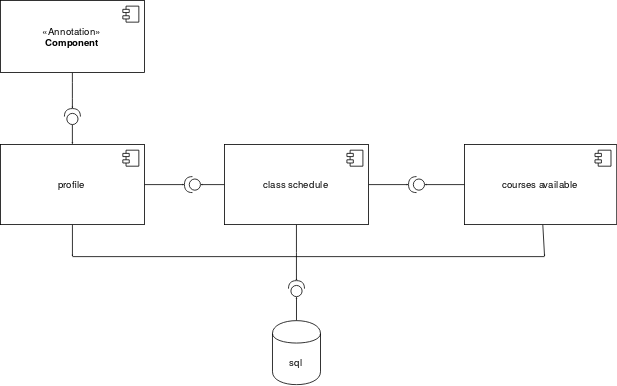

The diagram above was exported from draw.io. Its source (the exported page's mxGraphModel, read from the mxfile embedded in the PNG):
<mxGraphModel dx="953" dy="585" grid="1" gridSize="10" guides="1" tooltips="1" connect="1" arrows="1" fold="1" page="1" pageScale="1" pageWidth="850" pageHeight="1100" math="0" shadow="0">
  <root>
    <mxCell id="0" />
    <mxCell id="1" parent="0" />
    <mxCell id="Kdj_sOi5ycfrpZgtZkR7-14" style="edgeStyle=orthogonalEdgeStyle;rounded=1;orthogonalLoop=1;jettySize=auto;html=1;entryX=1;entryY=0.5;entryDx=0;entryDy=0;entryPerimeter=0;endSize=0;startSize=0;" edge="1" parent="1" source="Kdj_sOi5ycfrpZgtZkR7-3" target="Kdj_sOi5ycfrpZgtZkR7-13">
      <mxGeometry relative="1" as="geometry" />
    </mxCell>
    <mxCell id="Kdj_sOi5ycfrpZgtZkR7-3" value="&amp;laquo;Annotation&amp;raquo;&lt;br/&gt;&lt;b&gt;Component&lt;/b&gt;" style="html=1;" vertex="1" parent="1">
      <mxGeometry x="30" y="80" width="180" height="90" as="geometry" />
    </mxCell>
    <mxCell id="Kdj_sOi5ycfrpZgtZkR7-4" value="" style="shape=component;jettyWidth=8;jettyHeight=4;" vertex="1" parent="Kdj_sOi5ycfrpZgtZkR7-3">
      <mxGeometry x="1" width="20" height="20" relative="1" as="geometry">
        <mxPoint x="-27" y="7" as="offset" />
      </mxGeometry>
    </mxCell>
    <mxCell id="Kdj_sOi5ycfrpZgtZkR7-21" style="rounded=0;orthogonalLoop=1;jettySize=auto;html=1;endSize=0;startSize=0;" edge="1" parent="1" source="Kdj_sOi5ycfrpZgtZkR7-5">
      <mxGeometry relative="1" as="geometry">
        <mxPoint x="120" y="400" as="targetPoint" />
      </mxGeometry>
    </mxCell>
    <mxCell id="Kdj_sOi5ycfrpZgtZkR7-33" style="edgeStyle=none;rounded=0;orthogonalLoop=1;jettySize=auto;html=1;startSize=0;endSize=0;" edge="1" parent="1" source="Kdj_sOi5ycfrpZgtZkR7-5">
      <mxGeometry relative="1" as="geometry">
        <mxPoint x="260" y="310" as="targetPoint" />
      </mxGeometry>
    </mxCell>
    <mxCell id="Kdj_sOi5ycfrpZgtZkR7-5" value="profile" style="html=1;" vertex="1" parent="1">
      <mxGeometry x="30" y="260" width="180" height="100" as="geometry" />
    </mxCell>
    <mxCell id="Kdj_sOi5ycfrpZgtZkR7-6" value="" style="shape=component;jettyWidth=8;jettyHeight=4;" vertex="1" parent="Kdj_sOi5ycfrpZgtZkR7-5">
      <mxGeometry x="1" width="20" height="20" relative="1" as="geometry">
        <mxPoint x="-27" y="7" as="offset" />
      </mxGeometry>
    </mxCell>
    <mxCell id="Kdj_sOi5ycfrpZgtZkR7-20" style="edgeStyle=orthogonalEdgeStyle;rounded=0;orthogonalLoop=1;jettySize=auto;html=1;entryX=1;entryY=0.5;entryDx=0;entryDy=0;entryPerimeter=0;startSize=0;endSize=0;" edge="1" parent="1" source="Kdj_sOi5ycfrpZgtZkR7-7" target="Kdj_sOi5ycfrpZgtZkR7-19">
      <mxGeometry relative="1" as="geometry" />
    </mxCell>
    <mxCell id="Kdj_sOi5ycfrpZgtZkR7-35" style="edgeStyle=none;rounded=0;orthogonalLoop=1;jettySize=auto;html=1;exitX=0;exitY=0.5;exitDx=0;exitDy=0;entryX=0;entryY=0.5;entryDx=0;entryDy=0;entryPerimeter=0;startSize=0;endSize=0;" edge="1" parent="1" source="Kdj_sOi5ycfrpZgtZkR7-7" target="Kdj_sOi5ycfrpZgtZkR7-34">
      <mxGeometry relative="1" as="geometry" />
    </mxCell>
    <mxCell id="Kdj_sOi5ycfrpZgtZkR7-37" style="edgeStyle=none;rounded=0;orthogonalLoop=1;jettySize=auto;html=1;exitX=1;exitY=0.5;exitDx=0;exitDy=0;startSize=0;endSize=0;" edge="1" parent="1" source="Kdj_sOi5ycfrpZgtZkR7-7">
      <mxGeometry relative="1" as="geometry">
        <mxPoint x="540" y="310" as="targetPoint" />
      </mxGeometry>
    </mxCell>
    <mxCell id="Kdj_sOi5ycfrpZgtZkR7-7" value="class schedule" style="html=1;" vertex="1" parent="1">
      <mxGeometry x="310" y="260" width="180" height="100" as="geometry" />
    </mxCell>
    <mxCell id="Kdj_sOi5ycfrpZgtZkR7-8" value="" style="shape=component;jettyWidth=8;jettyHeight=4;" vertex="1" parent="Kdj_sOi5ycfrpZgtZkR7-7">
      <mxGeometry x="1" width="20" height="20" relative="1" as="geometry">
        <mxPoint x="-27" y="7" as="offset" />
      </mxGeometry>
    </mxCell>
    <mxCell id="Kdj_sOi5ycfrpZgtZkR7-22" style="edgeStyle=none;rounded=0;orthogonalLoop=1;jettySize=auto;html=1;startSize=0;endSize=0;" edge="1" parent="1" source="Kdj_sOi5ycfrpZgtZkR7-9">
      <mxGeometry relative="1" as="geometry">
        <mxPoint x="710" y="400" as="targetPoint" />
      </mxGeometry>
    </mxCell>
    <mxCell id="Kdj_sOi5ycfrpZgtZkR7-41" style="edgeStyle=none;rounded=0;orthogonalLoop=1;jettySize=auto;html=1;entryX=0;entryY=0.5;entryDx=0;entryDy=0;entryPerimeter=0;startSize=0;endSize=0;" edge="1" parent="1" source="Kdj_sOi5ycfrpZgtZkR7-9" target="Kdj_sOi5ycfrpZgtZkR7-39">
      <mxGeometry relative="1" as="geometry" />
    </mxCell>
    <mxCell id="Kdj_sOi5ycfrpZgtZkR7-9" value="courses available" style="html=1;" vertex="1" parent="1">
      <mxGeometry x="610" y="260" width="190" height="100" as="geometry" />
    </mxCell>
    <mxCell id="Kdj_sOi5ycfrpZgtZkR7-10" value="" style="shape=component;jettyWidth=8;jettyHeight=4;" vertex="1" parent="Kdj_sOi5ycfrpZgtZkR7-9">
      <mxGeometry x="1" width="20" height="20" relative="1" as="geometry">
        <mxPoint x="-27" y="7" as="offset" />
      </mxGeometry>
    </mxCell>
    <mxCell id="Kdj_sOi5ycfrpZgtZkR7-15" style="edgeStyle=orthogonalEdgeStyle;orthogonalLoop=1;jettySize=auto;html=1;exitX=0;exitY=0.5;exitDx=0;exitDy=0;exitPerimeter=0;entryX=0.5;entryY=0;entryDx=0;entryDy=0;endSize=0;startSize=0;rounded=0;" edge="1" parent="1" source="Kdj_sOi5ycfrpZgtZkR7-13" target="Kdj_sOi5ycfrpZgtZkR7-5">
      <mxGeometry relative="1" as="geometry" />
    </mxCell>
    <mxCell id="Kdj_sOi5ycfrpZgtZkR7-13" value="" style="shape=providedRequiredInterface;html=1;verticalLabelPosition=bottom;direction=north;" vertex="1" parent="1">
      <mxGeometry x="110" y="215" width="20" height="20" as="geometry" />
    </mxCell>
    <mxCell id="Kdj_sOi5ycfrpZgtZkR7-32" style="edgeStyle=none;rounded=0;orthogonalLoop=1;jettySize=auto;html=1;exitX=0.5;exitY=0;exitDx=0;exitDy=0;entryX=0;entryY=0.5;entryDx=0;entryDy=0;entryPerimeter=0;startSize=0;endSize=0;" edge="1" parent="1" source="Kdj_sOi5ycfrpZgtZkR7-18" target="Kdj_sOi5ycfrpZgtZkR7-19">
      <mxGeometry relative="1" as="geometry" />
    </mxCell>
    <mxCell id="Kdj_sOi5ycfrpZgtZkR7-18" value="sql" style="shape=cylinder;whiteSpace=wrap;html=1;boundedLbl=1;backgroundOutline=1;" vertex="1" parent="1">
      <mxGeometry x="370" y="480" width="60" height="80" as="geometry" />
    </mxCell>
    <mxCell id="Kdj_sOi5ycfrpZgtZkR7-19" value="" style="shape=providedRequiredInterface;html=1;verticalLabelPosition=bottom;direction=north;" vertex="1" parent="1">
      <mxGeometry x="390" y="430" width="20" height="20" as="geometry" />
    </mxCell>
    <mxCell id="Kdj_sOi5ycfrpZgtZkR7-23" value="" style="endArrow=none;html=1;edgeStyle=orthogonalEdgeStyle;" edge="1" parent="1">
      <mxGeometry relative="1" as="geometry">
        <mxPoint x="120" y="400" as="sourcePoint" />
        <mxPoint x="710" y="400" as="targetPoint" />
      </mxGeometry>
    </mxCell>
    <mxCell id="Kdj_sOi5ycfrpZgtZkR7-34" value="" style="shape=providedRequiredInterface;html=1;verticalLabelPosition=bottom;direction=west;" vertex="1" parent="1">
      <mxGeometry x="260" y="300" width="20" height="20" as="geometry" />
    </mxCell>
    <mxCell id="Kdj_sOi5ycfrpZgtZkR7-39" value="" style="shape=providedRequiredInterface;html=1;verticalLabelPosition=bottom;direction=west;" vertex="1" parent="1">
      <mxGeometry x="540" y="300" width="20" height="20" as="geometry" />
    </mxCell>
  </root>
</mxGraphModel>